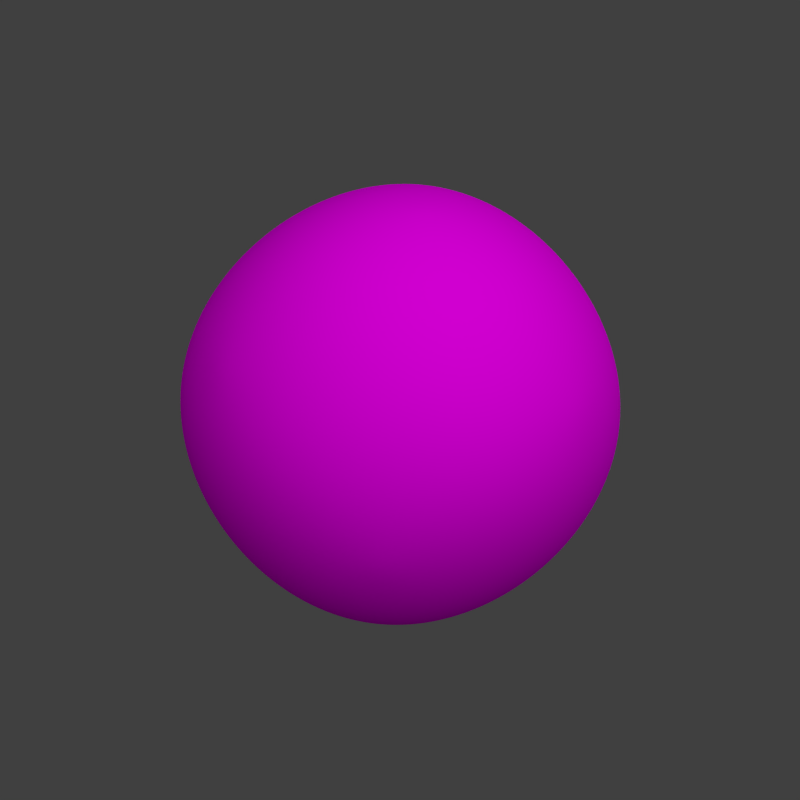 # Source: quality_stone.blend  (saved by Blender 2.74.0; exported with 4.5.12 LTS)
import bpy
from mathutils import Matrix  # noqa: F401  (used for matrix-valued properties, if any)

bpy.ops.wm.read_factory_settings(use_empty=True)
scene = bpy.context.scene
scene.name = 'Scene'

# ---- collections
col_collection_1 = bpy.data.collections.new('Collection 1'); scene.collection.children.link(col_collection_1)

# ---- images (referenced by path relative to the original .blend; pixels are not part of the script)
import os
ASSET_DIR = os.environ.get("B2B_ASSET_DIR", "")  # directory of the original .blend (textures are referenced by path, not embedded)
HERE = os.path.dirname(os.path.abspath(__file__))  # packed textures are extracted next to this script under _unpacked/

def load_image(name, relpath, width, height, colorspace="sRGB"):
    """Load a texture the original file referenced (path relative to the .blend, or extracted next to this script)."""
    p = next((c for c in (os.path.join(HERE, relpath), os.path.join(ASSET_DIR, relpath)) if relpath and os.path.exists(c)), "")
    if p:
        img = bpy.data.images.load(p, check_existing=True)
        img.name = name
    else:  # same state as the original file: an image datablock whose file is absent (Cycles renders it pink)
        img = bpy.data.images.new(name, width, height)
        img.source = "FILE"
        img.filepath = "//" + (relpath or name)
    img.colorspace_settings.name = colorspace
    return img
img_cliff_jpg = load_image('cliff.jpg', 'cliff.jpg', 1024, 1024, 'sRGB')

# ---- materials (node trees are filled in below, after node groups)
mat_material = bpy.data.materials.new('Material')
mat_material.alpha_threshold = 0.0
mat_material.roughness = 0.5
mat_greengrassmat = bpy.data.materials.new('greengrassMat')
mat_greengrassmat.alpha_threshold = 0.0
mat_greengrassmat.preview_render_type = 'HAIR'
mat_greengrassmat.diffuse_color = (0.0971, 0.288, 0.01687, 1.0)
mat_greengrassmat.specular_color = (0.604, 0.465, 0.136)
mat_greengrassmat.roughness = 0.5
mat_greengrassmat.specular_intensity = 0.3

# ---- material node trees
mat_material.use_nodes = True; mat_material.node_tree.nodes.clear()
_N = mat_material.node_tree.nodes; _L = mat_material.node_tree.links
n0 = _N.new('ShaderNodeOutputMaterial'); n0.name = 'Material Output'; n0.location = (700, 300)
n1 = _N.new('ShaderNodeBsdfDiffuse'); n1.name = 'Diffuse BSDF'; n1.location = (254, 300)
n2 = _N.new('ShaderNodeRGBToBW'); n2.name = 'RGB to BW'; n2.location = (252, 118)
n3 = _N.new('ShaderNodeTexImage'); n3.name = 'Image Texture'; n3.location = (-176, 281)
n3.width = 140
n3.image = img_cliff_jpg
n4 = _N.new('ShaderNodeMath'); n4.name = 'Math'; n4.location = (449, 188)
n4.operation = 'MULTIPLY'
n4.inputs[1].default_value = 0.2
n5 = _N.new('ShaderNodeDisplacement'); n5.name = 'Displacement'; n5.location = (0, 0)
n5.inputs[1].default_value = 0.0
n5.inputs[2].default_value = 0.1
_L.new(n3.outputs[0], n1.inputs[0])
_L.new(n1.outputs[0], n0.inputs[0])
_L.new(n3.outputs[0], n2.inputs[0])
_L.new(n2.outputs[0], n4.inputs[0])
_L.new(n4.outputs[0], n5.inputs[0])
_L.new(n5.outputs[0], n0.inputs[2])
n0.is_active_output = True

# ---- world
world_world = bpy.data.worlds.new('World'); scene.world = world_world
world_world.color = (0.05088, 0.05088, 0.05088)
world_world.use_sun_shadow = False
world_world.sun_shadow_jitter_overblur = 0.0
world_world.cycles.sampling_method = 'MANUAL'
world_world.cycles.sample_map_resolution = 256

# ---- cameras
cam_camera = bpy.data.cameras.new('Camera')
cam_camera.type = 'ORTHO'
cam_camera.clip_end = 100.0
cam_camera.lens = 35.0
cam_camera.sensor_width = 32.0
cam_camera.sensor_height = 18.0
cam_camera.ortho_scale = 2.8
cam_camera.dof.focus_distance = 0.0

# ---- lights
light_lamp = bpy.data.lights.new('Lamp', 'SUN')
light_lamp.transmission_factor = 0.0
light_lamp.cutoff_distance = 30.0
light_lamp.angle = 1.571
light_lamp.energy = 1.0
light_lamp.shadow_buffer_clip_start = 1.001
light_lamp.shadow_soft_size = 1.0
light_lamp.shadow_cascade_max_distance = 1000.0
light_lamp.cycles.use_multiple_importance_sampling = False
light_lamp_001 = bpy.data.lights.new('Lamp.001', 'SUN')
light_lamp_001.transmission_factor = 0.0
light_lamp_001.cutoff_distance = 30.0
light_lamp_001.angle = 1.571
light_lamp_001.energy = 1.0
light_lamp_001.shadow_buffer_clip_start = 1.001
light_lamp_001.shadow_soft_size = 1.0
light_lamp_001.shadow_cascade_max_distance = 1000.0
light_lamp_001.cycles.use_multiple_importance_sampling = False

# ---- meshes
me_cube = bpy.data.meshes.new('Cube')
me_cube.from_pydata([(-1.0, -1.0, -1.0), (-1.0, -1.0, 1.0), (-1.0, 1.0, -1.0), (-1.007, 1.016, 1.016), (1.0, -1.0, -1.0), (1.0, -1.0, 1.0), (1.0, 1.0, -1.0), (1.0, 1.0, 1.0)], [], [(1, 3, 2, 0), (3, 7, 6, 2), (7, 5, 4, 6), (5, 1, 0, 4), (0, 2, 6, 4), (5, 7, 3, 1)])
me_cube.polygons.foreach_set('use_smooth', [True] * 6)
_uv = me_cube.uv_layers.new(name='UVMap')
_uv.uv.foreach_set('vector', [0.9539, 0.01152, -0.02298, 0.01911, -0.01518, -0.9576, 0.9539, -0.9576, -0.9919, -0.9543, -0.9843, -1.927, -0.01518, -1.927, -0.01518, -0.9576, -0.004344, 0.9913, 0.9647, 0.9806, 0.9755, 1.95, 0.006431, 1.96, 1.923, -1.927, 1.923, -0.9576, 0.9539, -0.9576, 0.9539, -1.927, 0.9539, -0.9576, -0.01518, -0.9576, -0.01518, -1.927, 0.9539, -1.927, 0.9647, 0.9806, -0.004344, 0.9913, -0.02298, 0.01911, 0.9539, 0.01152])
me_cube.materials.append(mat_material)
me_cube.use_remesh_preserve_volume = False
me_cube.use_remesh_preserve_attributes = False
me_cube.use_mirror_vertex_groups = False
me_cube.update()
me_plane_002 = bpy.data.meshes.new('Plane.002')
me_plane_002.from_pydata([(1.0, 1.0, 0.0), (1.0, -1.0, 0.0), (-1.0, -1.0, 0.0), (-1.0, 1.0, 0.0)], [], [(0, 3, 2, 1)])
me_plane_002.materials.append(mat_greengrassmat)
me_plane_002.use_remesh_preserve_volume = False
me_plane_002.use_remesh_preserve_attributes = False
me_plane_002.use_mirror_vertex_groups = False
me_plane_002.update()

# ---- objects
ob_cube = bpy.data.objects.new('Cube', me_cube)
ob_plane = bpy.data.objects.new('Plane', me_plane_002)
ob_lamp = bpy.data.objects.new('Lamp', light_lamp)
ob_camera = bpy.data.objects.new('Camera', cam_camera)
ob_lamp_001 = bpy.data.objects.new('Lamp.001', light_lamp_001)

# ---- transforms, parenting, visibility, modifiers, constraints
ob_cube.location = (0.00637, -0.003916, -0.009992)
ob_cube.rotation_euler = (-2.269, -0.6811, 3.291)
ob_cube.scale = (0.6829, 0.6829, 0.6829)
ob_cube.lineart.crease_threshold = 0.0
_m = ob_cube.modifiers.new('Subsurf', 'SUBSURF')
_m.uv_smooth = 'PRESERVE_CORNERS'
_m.levels = 3
_m.render_levels = 3
_m.show_only_control_edges = False
_m = ob_cube.modifiers.new('Subsurf.001', 'SUBSURF')
_m.uv_smooth = 'PRESERVE_CORNERS'
_m.levels = 4
_m.render_levels = 4
_m.show_only_control_edges = False
_m.use_creases = False
_m = ob_cube.modifiers.new('Displace', 'DISPLACE')
_m.strength = 0.3
_m = ob_cube.modifiers.new('Displace.001', 'DISPLACE')
_m.strength = 0.25
_m = ob_cube.modifiers.new('Displace.002', 'DISPLACE')
_m.strength = 0.005
ob_plane.location = (0.0, 0.0, 0.0)
ob_plane.hide_viewport = True
ob_plane.hide_render = True
ob_plane.lineart.crease_threshold = 0.0
_m = ob_plane.modifiers.new('ParticleSystem 1', 'PARTICLE_SYSTEM')
ob_lamp.location = (4.076, 1.005, 5.904)
ob_lamp.rotation_euler = (0.6503, 0.05522, 1.866)
ob_lamp.lock_rotations_4d = False
ob_lamp.empty_display_type = 'ARROWS'
ob_lamp.color = (0.0, 0.0, 0.0, 0.0)
ob_lamp.lineart.crease_threshold = 0.0
ob_camera.location = (10.0, -10.0, 8.17)
ob_camera.rotation_euler = (1.047, 0.0, 0.7854)
ob_camera.lock_rotations_4d = False
ob_camera.empty_display_type = 'ARROWS'
ob_camera.color = (0.0, 0.0, 0.0, 0.0)
ob_camera.hide_viewport = True
ob_camera.hide_select = True
ob_camera.display_type = 'WIRE'
ob_camera.lineart.crease_threshold = 0.0
ob_lamp_001.location = (3.158, -4.448, 6.104)
ob_lamp_001.rotation_euler = (0.4778, 0.5897, -0.2118)
ob_lamp_001.lock_rotations_4d = False
ob_lamp_001.empty_display_type = 'ARROWS'
ob_lamp_001.color = (0.0, 0.0, 0.0, 0.0)
ob_lamp_001.lineart.crease_threshold = 0.0

# ---- collection membership
col_collection_1.objects.link(ob_cube)
col_collection_1.objects.link(ob_plane)
col_collection_1.objects.link(ob_lamp)
col_collection_1.objects.link(ob_camera)
col_collection_1.objects.link(ob_lamp_001)

# ---- scene / render settings (as saved in the file)
scene.camera = ob_camera
scene.frame_start = 1; scene.frame_end = 250; scene.frame_set(1)
scene.render.engine = 'CYCLES'
scene.render.image_settings.color_depth = '16'
scene.render.image_settings.compression = 90
scene.render.resolution_x = 2048
scene.render.resolution_y = 2048
scene.render.dither_intensity = 0.0
scene.render.film_transparent = True
scene.render.bake_margin = 2
scene.render.bake_bias = 0.0
scene.cycles.use_denoising = False
scene.cycles.samples = 100
scene.cycles.sampling_pattern = 'TABULATED_SOBOL'
scene.cycles.light_sampling_threshold = 0.0
scene.cycles.use_adaptive_sampling = False
scene.cycles.use_light_tree = False
scene.cycles.blur_glossy = 0.0
scene.cycles.max_bounces = 128
scene.cycles.diffuse_bounces = 128
scene.cycles.glossy_bounces = 128
scene.cycles.transmission_bounces = 128
scene.cycles.volume_bounces = 128
scene.cycles.transparent_max_bounces = 128
scene.cycles.pixel_filter_type = 'GAUSSIAN'
scene.cycles.sample_clamp_indirect = 0.0
scene.view_settings.view_transform = 'Standard'
bpy.context.view_layer.update()
